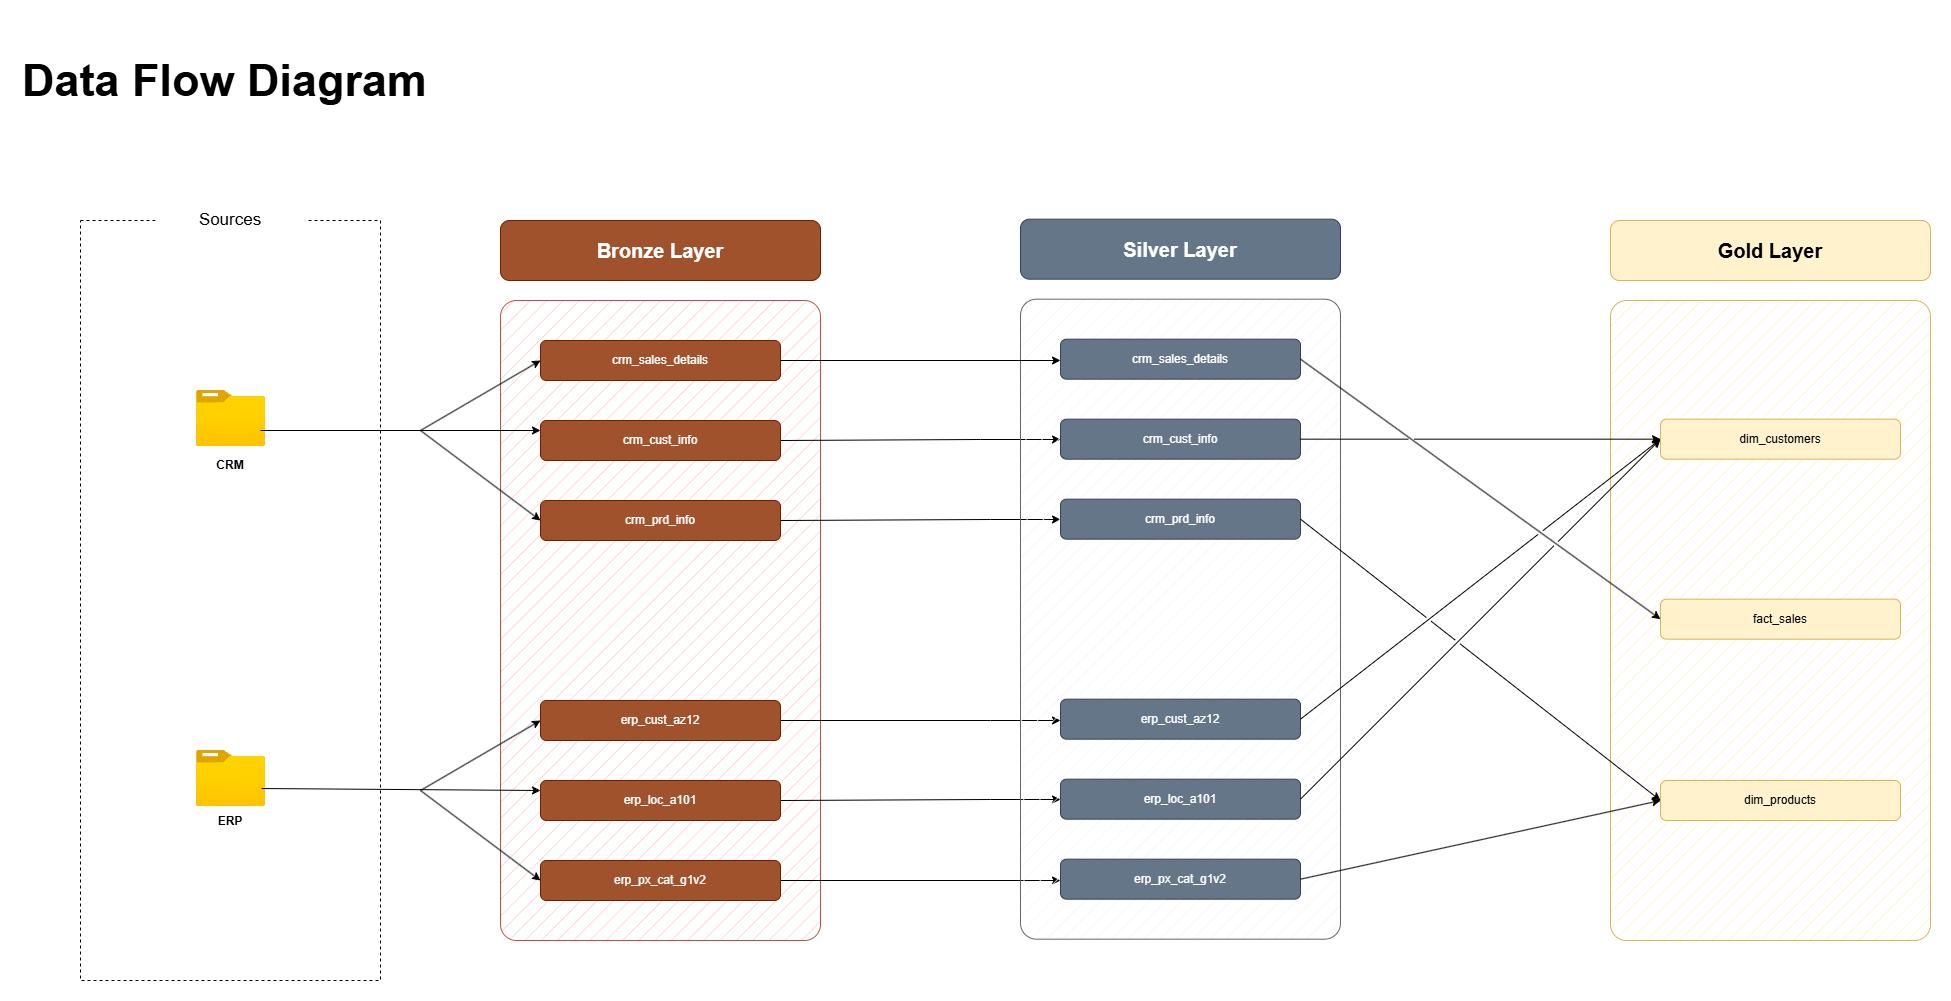

The diagram above was exported from draw.io. Its source (the exported page's mxGraphModel, read from the mxfile embedded in the PNG):
<mxGraphModel dx="2852" dy="2782" grid="1" gridSize="10" guides="1" tooltips="1" connect="1" arrows="1" fold="1" page="1" pageScale="1" pageWidth="850" pageHeight="1100" math="0" shadow="0">
  <root>
    <mxCell id="0" />
    <mxCell id="1" parent="0" />
    <mxCell id="aXnKiI0xUMsp-SJZ2KQD-1" parent="1" style="rounded=0;whiteSpace=wrap;html=1;dashed=1;strokeWidth=1;" value="" vertex="1">
      <mxGeometry height="760" width="300" x="60" y="80" as="geometry" />
    </mxCell>
    <mxCell id="aXnKiI0xUMsp-SJZ2KQD-2" parent="1" style="rounded=0;whiteSpace=wrap;html=1;strokeColor=none;fillColor=default;fontSize=17;" value="Sources" vertex="1">
      <mxGeometry height="40" width="150" x="135" y="60" as="geometry" />
    </mxCell>
    <mxCell id="aXnKiI0xUMsp-SJZ2KQD-3" parent="1" style="image;aspect=fixed;html=1;points=[];align=center;fontSize=12;image=img/lib/azure2/general/Folder_Blank.svg;" value="" vertex="1">
      <mxGeometry height="56.00000000000001" width="69" x="176" y="250" as="geometry" />
    </mxCell>
    <mxCell id="aXnKiI0xUMsp-SJZ2KQD-4" parent="1" style="image;aspect=fixed;html=1;points=[];align=center;fontSize=12;image=img/lib/azure2/general/Folder_Blank.svg;" value="" vertex="1">
      <mxGeometry height="56.00000000000001" width="69" x="176" y="610" as="geometry" />
    </mxCell>
    <mxCell id="aXnKiI0xUMsp-SJZ2KQD-5" parent="1" style="text;html=1;align=center;verticalAlign=middle;whiteSpace=wrap;rounded=0;" value="&lt;b&gt;CRM&lt;/b&gt;" vertex="1">
      <mxGeometry height="30" width="60" x="180" y="310" as="geometry" />
    </mxCell>
    <mxCell id="aXnKiI0xUMsp-SJZ2KQD-6" parent="1" style="text;html=1;align=center;verticalAlign=middle;whiteSpace=wrap;rounded=0;" value="&lt;b&gt;ERP&lt;/b&gt;" vertex="1">
      <mxGeometry height="30" width="60" x="180" y="666" as="geometry" />
    </mxCell>
    <mxCell id="aXnKiI0xUMsp-SJZ2KQD-7" parent="1" style="rounded=1;whiteSpace=wrap;html=1;fillColor=#a0522d;fontColor=#ffffff;strokeColor=#6D1F00;fontStyle=1;fontSize=20;" value="Bronze Layer" vertex="1">
      <mxGeometry height="60" width="320" x="480" y="80" as="geometry" />
    </mxCell>
    <mxCell id="aXnKiI0xUMsp-SJZ2KQD-8" parent="1" style="rounded=1;whiteSpace=wrap;html=1;fillColor=#f8cecc;strokeColor=#b85450;arcSize=5;fillStyle=hatch;" value="" vertex="1">
      <mxGeometry height="640" width="320" x="480" y="160" as="geometry" />
    </mxCell>
    <mxCell id="aXnKiI0xUMsp-SJZ2KQD-11" parent="1" style="rounded=1;whiteSpace=wrap;html=1;fillColor=#a0522d;fontColor=#ffffff;strokeColor=#6D1F00;" value="crm_sales_details" vertex="1">
      <mxGeometry height="40" width="240" x="520" y="200" as="geometry" />
    </mxCell>
    <mxCell id="pjZCjuLld2k7UixTiUf9-11" edge="1" parent="1" source="aXnKiI0xUMsp-SJZ2KQD-12" style="edgeStyle=orthogonalEdgeStyle;rounded=0;orthogonalLoop=1;jettySize=auto;html=1;exitX=1;exitY=0.5;exitDx=0;exitDy=0;" target="pjZCjuLld2k7UixTiUf9-4">
      <mxGeometry relative="1" as="geometry">
        <Array as="points">
          <mxPoint x="960" y="299" />
          <mxPoint x="960" y="299" />
        </Array>
      </mxGeometry>
    </mxCell>
    <mxCell id="aXnKiI0xUMsp-SJZ2KQD-12" parent="1" style="rounded=1;whiteSpace=wrap;html=1;fillColor=#a0522d;fontColor=#ffffff;strokeColor=#6D1F00;" value="crm_cust_info" vertex="1">
      <mxGeometry height="40" width="240" x="520" y="280" as="geometry" />
    </mxCell>
    <mxCell id="pjZCjuLld2k7UixTiUf9-12" edge="1" parent="1" source="aXnKiI0xUMsp-SJZ2KQD-13" style="edgeStyle=orthogonalEdgeStyle;rounded=0;orthogonalLoop=1;jettySize=auto;html=1;exitX=1;exitY=0.5;exitDx=0;exitDy=0;" target="pjZCjuLld2k7UixTiUf9-5">
      <mxGeometry relative="1" as="geometry">
        <Array as="points">
          <mxPoint x="970" y="379" />
          <mxPoint x="970" y="379" />
        </Array>
      </mxGeometry>
    </mxCell>
    <mxCell id="aXnKiI0xUMsp-SJZ2KQD-13" parent="1" style="rounded=1;whiteSpace=wrap;html=1;fillColor=#a0522d;fontColor=#ffffff;strokeColor=#6D1F00;" value="crm_prd_info" vertex="1">
      <mxGeometry height="40" width="240" x="520" y="360" as="geometry" />
    </mxCell>
    <mxCell id="pjZCjuLld2k7UixTiUf9-13" edge="1" parent="1" source="aXnKiI0xUMsp-SJZ2KQD-14" style="edgeStyle=orthogonalEdgeStyle;rounded=0;orthogonalLoop=1;jettySize=auto;html=1;exitX=1;exitY=0.5;exitDx=0;exitDy=0;" target="pjZCjuLld2k7UixTiUf9-6">
      <mxGeometry relative="1" as="geometry">
        <Array as="points">
          <mxPoint x="970" y="580" />
          <mxPoint x="970" y="580" />
        </Array>
      </mxGeometry>
    </mxCell>
    <mxCell id="aXnKiI0xUMsp-SJZ2KQD-14" parent="1" style="rounded=1;whiteSpace=wrap;html=1;fillColor=#a0522d;fontColor=#ffffff;strokeColor=#6D1F00;" value="erp_cust_az12" vertex="1">
      <mxGeometry height="40" width="240" x="520" y="560" as="geometry" />
    </mxCell>
    <mxCell id="pjZCjuLld2k7UixTiUf9-14" edge="1" parent="1" source="aXnKiI0xUMsp-SJZ2KQD-15" style="edgeStyle=orthogonalEdgeStyle;rounded=0;orthogonalLoop=1;jettySize=auto;html=1;exitX=1;exitY=0.5;exitDx=0;exitDy=0;" target="pjZCjuLld2k7UixTiUf9-7">
      <mxGeometry relative="1" as="geometry">
        <Array as="points">
          <mxPoint x="970" y="659" />
          <mxPoint x="970" y="659" />
        </Array>
      </mxGeometry>
    </mxCell>
    <mxCell id="aXnKiI0xUMsp-SJZ2KQD-15" parent="1" style="rounded=1;whiteSpace=wrap;html=1;fillColor=#a0522d;fontColor=#ffffff;strokeColor=#6D1F00;" value="erp_loc_a101" vertex="1">
      <mxGeometry height="40" width="240" x="520" y="640" as="geometry" />
    </mxCell>
    <mxCell id="pjZCjuLld2k7UixTiUf9-15" edge="1" parent="1" source="aXnKiI0xUMsp-SJZ2KQD-16" style="edgeStyle=orthogonalEdgeStyle;rounded=0;orthogonalLoop=1;jettySize=auto;html=1;exitX=1;exitY=0.5;exitDx=0;exitDy=0;entryX=0;entryY=0.5;entryDx=0;entryDy=0;" target="pjZCjuLld2k7UixTiUf9-8">
      <mxGeometry relative="1" as="geometry">
        <Array as="points">
          <mxPoint x="1040" y="740" />
        </Array>
      </mxGeometry>
    </mxCell>
    <mxCell id="aXnKiI0xUMsp-SJZ2KQD-16" parent="1" style="rounded=1;whiteSpace=wrap;html=1;fillColor=#a0522d;fontColor=#ffffff;strokeColor=#6D1F00;" value="erp_px_cat_g1v2" vertex="1">
      <mxGeometry height="40" width="240" x="520" y="720" as="geometry" />
    </mxCell>
    <mxCell id="aXnKiI0xUMsp-SJZ2KQD-17" edge="1" parent="1" source="aXnKiI0xUMsp-SJZ2KQD-8" style="edgeStyle=orthogonalEdgeStyle;rounded=0;orthogonalLoop=1;jettySize=auto;html=1;exitX=0.5;exitY=1;exitDx=0;exitDy=0;" target="aXnKiI0xUMsp-SJZ2KQD-8">
      <mxGeometry relative="1" as="geometry" />
    </mxCell>
    <mxCell id="aXnKiI0xUMsp-SJZ2KQD-19" edge="1" parent="1" style="endArrow=classic;html=1;rounded=0;entryX=0;entryY=0.25;entryDx=0;entryDy=0;" target="aXnKiI0xUMsp-SJZ2KQD-12" value="">
      <mxGeometry height="50" relative="1" width="50" as="geometry">
        <mxPoint x="240" y="290" as="sourcePoint" />
        <mxPoint x="330" y="240" as="targetPoint" />
      </mxGeometry>
    </mxCell>
    <mxCell id="aXnKiI0xUMsp-SJZ2KQD-20" edge="1" parent="1" style="endArrow=classic;html=1;rounded=0;entryX=0;entryY=0.5;entryDx=0;entryDy=0;" target="aXnKiI0xUMsp-SJZ2KQD-11" value="">
      <mxGeometry height="50" relative="1" width="50" as="geometry">
        <mxPoint x="400" y="290" as="sourcePoint" />
        <mxPoint x="450" y="410" as="targetPoint" />
      </mxGeometry>
    </mxCell>
    <mxCell id="aXnKiI0xUMsp-SJZ2KQD-21" edge="1" parent="1" style="endArrow=classic;html=1;rounded=0;entryX=0;entryY=0.5;entryDx=0;entryDy=0;" target="aXnKiI0xUMsp-SJZ2KQD-13" value="">
      <mxGeometry height="50" relative="1" width="50" as="geometry">
        <mxPoint x="400" y="290" as="sourcePoint" />
        <mxPoint x="450" y="410" as="targetPoint" />
      </mxGeometry>
    </mxCell>
    <mxCell id="aXnKiI0xUMsp-SJZ2KQD-22" edge="1" parent="1" source="aXnKiI0xUMsp-SJZ2KQD-4" style="endArrow=classic;html=1;rounded=0;exitX=0.942;exitY=0.679;exitDx=0;exitDy=0;exitPerimeter=0;entryX=0;entryY=0.25;entryDx=0;entryDy=0;" target="aXnKiI0xUMsp-SJZ2KQD-15" value="">
      <mxGeometry height="50" relative="1" width="50" as="geometry">
        <mxPoint x="400" y="460" as="sourcePoint" />
        <mxPoint x="450" y="410" as="targetPoint" />
      </mxGeometry>
    </mxCell>
    <mxCell id="aXnKiI0xUMsp-SJZ2KQD-23" edge="1" parent="1" style="endArrow=classic;html=1;rounded=0;entryX=0;entryY=0.5;entryDx=0;entryDy=0;" target="aXnKiI0xUMsp-SJZ2KQD-14" value="">
      <mxGeometry height="50" relative="1" width="50" as="geometry">
        <mxPoint x="400" y="650" as="sourcePoint" />
        <mxPoint x="450" y="410" as="targetPoint" />
      </mxGeometry>
    </mxCell>
    <mxCell id="aXnKiI0xUMsp-SJZ2KQD-24" edge="1" parent="1" style="endArrow=classic;html=1;rounded=0;entryX=0;entryY=0.5;entryDx=0;entryDy=0;" target="aXnKiI0xUMsp-SJZ2KQD-16" value="">
      <mxGeometry height="50" relative="1" width="50" as="geometry">
        <mxPoint x="400" y="650" as="sourcePoint" />
        <mxPoint x="450" y="410" as="targetPoint" />
      </mxGeometry>
    </mxCell>
    <mxCell id="pjZCjuLld2k7UixTiUf9-1" parent="1" style="rounded=1;whiteSpace=wrap;html=1;fontStyle=1;fontSize=20;fillColor=#647687;strokeColor=#314354;fontColor=#ffffff;" value="Silver Layer" vertex="1">
      <mxGeometry height="60" width="320" x="1000" y="78.67" as="geometry" />
    </mxCell>
    <mxCell id="pjZCjuLld2k7UixTiUf9-2" parent="1" style="rounded=1;whiteSpace=wrap;html=1;arcSize=5;fillColor=#f5f5f5;fontColor=#333333;strokeColor=#666666;fillStyle=hatch;" value="" vertex="1">
      <mxGeometry height="640" width="320" x="1000" y="158.67" as="geometry" />
    </mxCell>
    <mxCell id="pjZCjuLld2k7UixTiUf9-3" parent="1" style="rounded=1;whiteSpace=wrap;html=1;fillColor=#647687;strokeColor=#314354;fontColor=#ffffff;" value="crm_sales_details" vertex="1">
      <mxGeometry height="40" width="240" x="1040" y="198.67" as="geometry" />
    </mxCell>
    <mxCell id="pjZCjuLld2k7UixTiUf9-4" parent="1" style="rounded=1;whiteSpace=wrap;html=1;fillColor=#647687;strokeColor=#314354;fontColor=#ffffff;" value="crm_cust_info" vertex="1">
      <mxGeometry height="40" width="240" x="1040" y="278.67" as="geometry" />
    </mxCell>
    <mxCell id="pjZCjuLld2k7UixTiUf9-5" parent="1" style="rounded=1;whiteSpace=wrap;html=1;fillColor=#647687;strokeColor=#314354;fontColor=#ffffff;" value="crm_prd_info" vertex="1">
      <mxGeometry height="40" width="240" x="1040" y="358.67" as="geometry" />
    </mxCell>
    <mxCell id="pjZCjuLld2k7UixTiUf9-6" parent="1" style="rounded=1;whiteSpace=wrap;html=1;fillColor=#647687;strokeColor=#314354;fontColor=#ffffff;" value="erp_cust_az12" vertex="1">
      <mxGeometry height="40" width="240" x="1040" y="558.67" as="geometry" />
    </mxCell>
    <mxCell id="pjZCjuLld2k7UixTiUf9-7" parent="1" style="rounded=1;whiteSpace=wrap;html=1;fillColor=#647687;strokeColor=#314354;fontColor=#ffffff;" value="erp_loc_a101" vertex="1">
      <mxGeometry height="40" width="240" x="1040" y="638.67" as="geometry" />
    </mxCell>
    <mxCell id="pjZCjuLld2k7UixTiUf9-8" parent="1" style="rounded=1;whiteSpace=wrap;html=1;fillColor=#647687;strokeColor=#314354;fontColor=#ffffff;" value="erp_px_cat_g1v2" vertex="1">
      <mxGeometry height="40" width="240" x="1040" y="718.67" as="geometry" />
    </mxCell>
    <mxCell id="pjZCjuLld2k7UixTiUf9-9" edge="1" parent="1" source="pjZCjuLld2k7UixTiUf9-2" style="edgeStyle=orthogonalEdgeStyle;rounded=0;orthogonalLoop=1;jettySize=auto;html=1;exitX=0.5;exitY=1;exitDx=0;exitDy=0;fillColor=#647687;strokeColor=#314354;" target="pjZCjuLld2k7UixTiUf9-2">
      <mxGeometry relative="1" as="geometry" />
    </mxCell>
    <mxCell id="pjZCjuLld2k7UixTiUf9-10" edge="1" parent="1" source="aXnKiI0xUMsp-SJZ2KQD-11" style="edgeStyle=orthogonalEdgeStyle;rounded=0;orthogonalLoop=1;jettySize=auto;html=1;">
      <mxGeometry relative="1" as="geometry">
        <mxPoint x="1040" y="220" as="targetPoint" />
      </mxGeometry>
    </mxCell>
    <mxCell id="LaLEbjAhnaFzD3GmVmtm-1" parent="1" style="rounded=1;whiteSpace=wrap;html=1;fontStyle=1;fontSize=20;fillColor=#fff2cc;strokeColor=#d6b656;" value="Gold Layer" vertex="1">
      <mxGeometry height="60" width="320" x="1590" y="80" as="geometry" />
    </mxCell>
    <mxCell id="LaLEbjAhnaFzD3GmVmtm-2" parent="1" style="rounded=1;whiteSpace=wrap;html=1;arcSize=5;fillColor=#fff2cc;strokeColor=#d6b656;glass=0;shadow=0;gradientDirection=east;fillStyle=hatch;" value="" vertex="1">
      <mxGeometry height="640" width="320" x="1590" y="160" as="geometry" />
    </mxCell>
    <mxCell id="LaLEbjAhnaFzD3GmVmtm-3" parent="1" style="rounded=1;whiteSpace=wrap;html=1;fillColor=#fff2cc;strokeColor=#d6b656;" value="fact_sales" vertex="1">
      <mxGeometry height="40" width="240" x="1640" y="458.67" as="geometry" />
    </mxCell>
    <mxCell id="LaLEbjAhnaFzD3GmVmtm-4" parent="1" style="rounded=1;whiteSpace=wrap;html=1;fillColor=#fff2cc;strokeColor=#d6b656;" value="dim_customers" vertex="1">
      <mxGeometry height="40" width="240" x="1640" y="278.67" as="geometry" />
    </mxCell>
    <mxCell id="LaLEbjAhnaFzD3GmVmtm-5" parent="1" style="rounded=1;whiteSpace=wrap;html=1;fillColor=#fff2cc;strokeColor=#d6b656;" value="dim_products" vertex="1">
      <mxGeometry height="40" width="240" x="1640" y="640" as="geometry" />
    </mxCell>
    <mxCell id="LaLEbjAhnaFzD3GmVmtm-9" edge="1" parent="1" source="LaLEbjAhnaFzD3GmVmtm-2" style="edgeStyle=orthogonalEdgeStyle;rounded=0;orthogonalLoop=1;jettySize=auto;html=1;exitX=0.5;exitY=1;exitDx=0;exitDy=0;fillColor=#fff2cc;strokeColor=#d6b656;" target="LaLEbjAhnaFzD3GmVmtm-2">
      <mxGeometry relative="1" as="geometry" />
    </mxCell>
    <mxCell id="LaLEbjAhnaFzD3GmVmtm-10" edge="1" parent="1" source="pjZCjuLld2k7UixTiUf9-3" style="endArrow=classic;html=1;rounded=0;entryX=0;entryY=0.5;entryDx=0;entryDy=0;exitX=1;exitY=0.5;exitDx=0;exitDy=0;jumpStyle=gap;" target="LaLEbjAhnaFzD3GmVmtm-3" value="">
      <mxGeometry height="50" relative="1" width="50" as="geometry">
        <mxPoint x="950" y="460" as="sourcePoint" />
        <mxPoint x="1000" y="410" as="targetPoint" />
      </mxGeometry>
    </mxCell>
    <mxCell id="LaLEbjAhnaFzD3GmVmtm-11" edge="1" parent="1" source="pjZCjuLld2k7UixTiUf9-4" style="endArrow=classic;html=1;rounded=0;exitX=1;exitY=0.5;exitDx=0;exitDy=0;jumpStyle=gap;" target="LaLEbjAhnaFzD3GmVmtm-4" value="">
      <mxGeometry height="50" relative="1" width="50" as="geometry">
        <mxPoint x="1290" y="229" as="sourcePoint" />
        <mxPoint x="1650" y="489" as="targetPoint" />
      </mxGeometry>
    </mxCell>
    <mxCell id="LaLEbjAhnaFzD3GmVmtm-12" edge="1" parent="1" source="pjZCjuLld2k7UixTiUf9-6" style="endArrow=classic;html=1;rounded=0;exitX=1;exitY=0.5;exitDx=0;exitDy=0;entryX=0;entryY=0.5;entryDx=0;entryDy=0;jumpStyle=gap;" target="LaLEbjAhnaFzD3GmVmtm-4" value="">
      <mxGeometry height="50" relative="1" width="50" as="geometry">
        <mxPoint x="1290" y="309" as="sourcePoint" />
        <mxPoint x="1640" y="300" as="targetPoint" />
      </mxGeometry>
    </mxCell>
    <mxCell id="LaLEbjAhnaFzD3GmVmtm-13" edge="1" parent="1" source="pjZCjuLld2k7UixTiUf9-7" style="endArrow=classic;html=1;rounded=0;exitX=1;exitY=0.5;exitDx=0;exitDy=0;entryX=0;entryY=0.5;entryDx=0;entryDy=0;jumpStyle=gap;" target="LaLEbjAhnaFzD3GmVmtm-4" value="">
      <mxGeometry height="50" relative="1" width="50" as="geometry">
        <mxPoint x="1290" y="589" as="sourcePoint" />
        <mxPoint x="1650" y="309" as="targetPoint" />
      </mxGeometry>
    </mxCell>
    <mxCell id="LaLEbjAhnaFzD3GmVmtm-14" edge="1" parent="1" source="pjZCjuLld2k7UixTiUf9-8" style="endArrow=classic;html=1;rounded=0;exitX=1;exitY=0.5;exitDx=0;exitDy=0;entryX=0;entryY=0.5;entryDx=0;entryDy=0;jumpStyle=gap;" target="LaLEbjAhnaFzD3GmVmtm-5" value="">
      <mxGeometry height="50" relative="1" width="50" as="geometry">
        <mxPoint x="1290" y="669" as="sourcePoint" />
        <mxPoint x="1650" y="309" as="targetPoint" />
      </mxGeometry>
    </mxCell>
    <mxCell id="LaLEbjAhnaFzD3GmVmtm-15" edge="1" parent="1" source="pjZCjuLld2k7UixTiUf9-5" style="endArrow=classic;html=1;rounded=0;exitX=1;exitY=0.5;exitDx=0;exitDy=0;entryX=0;entryY=0.5;entryDx=0;entryDy=0;jumpStyle=gap;" target="LaLEbjAhnaFzD3GmVmtm-5" value="">
      <mxGeometry height="50" relative="1" width="50" as="geometry">
        <mxPoint x="1290" y="749" as="sourcePoint" />
        <mxPoint x="1650" y="670" as="targetPoint" />
      </mxGeometry>
    </mxCell>
    <mxCell id="1s6cBYj1mAdYxMzwHbzJ-1" parent="1" style="text;html=1;whiteSpace=wrap;strokeColor=none;fillColor=none;align=left;verticalAlign=middle;rounded=0;" value="&lt;h1&gt;&lt;font style=&quot;font-size: 45px;&quot;&gt;Data Flow Diagram&lt;/font&gt;&lt;/h1&gt;" vertex="1">
      <mxGeometry height="120" width="410" y="-120" as="geometry" />
    </mxCell>
  </root>
</mxGraphModel>